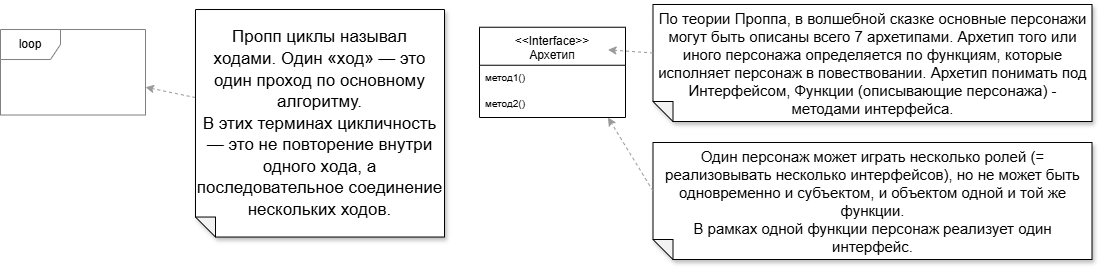

The diagram above was exported from draw.io. Its source (the exported page's mxGraphModel, read from the mxfile embedded in the PNG):
<mxGraphModel dx="1331" dy="958" grid="0" gridSize="10" guides="0" tooltips="1" connect="1" arrows="1" fold="1" page="1" pageScale="1" pageWidth="827" pageHeight="1169" math="0" shadow="0">
  <root>
    <mxCell id="0" />
    <mxCell id="1" parent="0" />
    <mxCell id="5_VDjUMccaVOnYHjud5F-1" edge="1" parent="1" source="5_VDjUMccaVOnYHjud5F-2" style="rounded=0;orthogonalLoop=1;jettySize=auto;html=1;dashed=1;strokeColor=#999999;" target="5_VDjUMccaVOnYHjud5F-3">
      <mxGeometry relative="1" as="geometry">
        <mxPoint x="1210" y="454.01" as="targetPoint" />
      </mxGeometry>
    </mxCell>
    <mxCell id="5_VDjUMccaVOnYHjud5F-2" parent="1" style="shape=note;whiteSpace=wrap;html=1;backgroundOutline=1;darkOpacity=0.05;fillStyle=solid;direction=west;gradientDirection=north;shadow=1;size=20;autosizeText=1;fontSize=18;" value="&lt;font style=&quot;&quot;&gt;&lt;font style=&quot;font-size: 17px;&quot;&gt;Пропп циклы называл ходами.&amp;nbsp;Один «ход» — это один проход по основному алгоритму.&lt;br&gt;В этих терминах&amp;nbsp;цикличность — это не повторение внутри одного хода, а последовательное соединение нескольких ходов.&lt;/font&gt;&lt;/font&gt;" vertex="1">
      <mxGeometry height="227.51" width="249" x="215" y="55.00999999999999" as="geometry" />
    </mxCell>
    <mxCell id="5_VDjUMccaVOnYHjud5F-3" parent="1" style="shape=umlFrame;whiteSpace=wrap;html=1;pointerEvents=0;strokeColor=#808080;" value="loop" vertex="1">
      <mxGeometry height="85.5" width="145" x="20" y="75.00999999999999" as="geometry" />
    </mxCell>
    <mxCell id="5_VDjUMccaVOnYHjud5F-4" parent="1" style="swimlane;fontStyle=0;align=center;verticalAlign=top;childLayout=stackLayout;horizontal=1;startSize=38;horizontalStack=0;resizeParent=1;resizeLast=0;collapsible=1;marginBottom=0;rounded=0;shadow=0;strokeWidth=1;" value="&lt;&lt;Interface&gt;&gt;&#10;Архетип" vertex="1">
      <mxGeometry height="90.25" width="146" x="499" y="72.75" as="geometry">
        <mxRectangle height="26" width="160" x="230" y="140" as="alternateBounds" />
      </mxGeometry>
    </mxCell>
    <mxCell id="5_VDjUMccaVOnYHjud5F-5" parent="5_VDjUMccaVOnYHjud5F-4" style="text;align=left;verticalAlign=top;spacingLeft=4;spacingRight=4;overflow=hidden;rotatable=0;points=[[0,0.5],[1,0.5]];portConstraint=eastwest;fontSize=10;" value="метод1()" vertex="1">
      <mxGeometry height="26" width="146" y="38" as="geometry" />
    </mxCell>
    <mxCell id="5_VDjUMccaVOnYHjud5F-6" parent="5_VDjUMccaVOnYHjud5F-4" style="text;align=left;verticalAlign=top;spacingLeft=4;spacingRight=4;overflow=hidden;rotatable=0;points=[[0,0.5],[1,0.5]];portConstraint=eastwest;rounded=0;shadow=0;html=0;fontSize=10;" value="метод2()" vertex="1">
      <mxGeometry height="26" width="146" y="64" as="geometry" />
    </mxCell>
    <mxCell id="5_VDjUMccaVOnYHjud5F-7" parent="1" style="shape=note;whiteSpace=wrap;html=1;backgroundOutline=1;darkOpacity=0.05;fillStyle=solid;direction=west;gradientDirection=north;shadow=1;size=20;autosizeText=1;fontSize=15;" value="По теории Проппа, в волшебной сказке основные персонажи могут быть описаны всего 7 архетипами. Архетип того или иного персонажа определяется по функциям, которые исполняет персонаж в повествовании. Архетип понимать под Интерфейсом, Функции (описывающие персонажа) - методами интерфейса." vertex="1">
      <mxGeometry height="117" width="439" x="672.5" y="50" as="geometry" />
    </mxCell>
    <mxCell id="5_VDjUMccaVOnYHjud5F-8" edge="1" parent="1" source="5_VDjUMccaVOnYHjud5F-7" style="rounded=0;orthogonalLoop=1;jettySize=auto;html=1;dashed=1;strokeColor=#999999;exitX=0;exitY=0;exitDx=439;exitDy=68.5;exitPerimeter=0;entryX=1;entryY=0.25;entryDx=0;entryDy=0;">
      <mxGeometry relative="1" as="geometry">
        <mxPoint x="668.5" y="166" as="sourcePoint" />
        <mxPoint x="627.5" y="95.3125" as="targetPoint" />
      </mxGeometry>
    </mxCell>
    <mxCell id="5_VDjUMccaVOnYHjud5F-9" parent="1" style="shape=note;whiteSpace=wrap;html=1;backgroundOutline=1;darkOpacity=0.05;fillStyle=solid;direction=west;gradientDirection=north;shadow=1;size=20;autosizeText=1;fontSize=15;" value="&lt;div&gt;Один персонаж может играть несколько ролей (= реализовывать несколько интерфейсов), но не может быть одновременно и субъектом, и объектом одной и той же функции.&lt;/div&gt;&lt;div&gt;В рамках одной функции персонаж реализует один интерфейс.&lt;/div&gt;" vertex="1">
      <mxGeometry height="117" width="439" x="672.5" y="188" as="geometry" />
    </mxCell>
    <mxCell id="5_VDjUMccaVOnYHjud5F-10" edge="1" parent="1" source="5_VDjUMccaVOnYHjud5F-9" style="rounded=0;orthogonalLoop=1;jettySize=auto;html=1;dashed=1;strokeColor=#999999;exitX=0;exitY=0;exitDx=439;exitDy=68.5;exitPerimeter=0;entryX=1;entryY=1;entryDx=0;entryDy=0;">
      <mxGeometry relative="1" as="geometry">
        <mxPoint x="679.5" y="132" as="sourcePoint" />
        <mxPoint x="627.5" y="163" as="targetPoint" />
      </mxGeometry>
    </mxCell>
  </root>
</mxGraphModel>